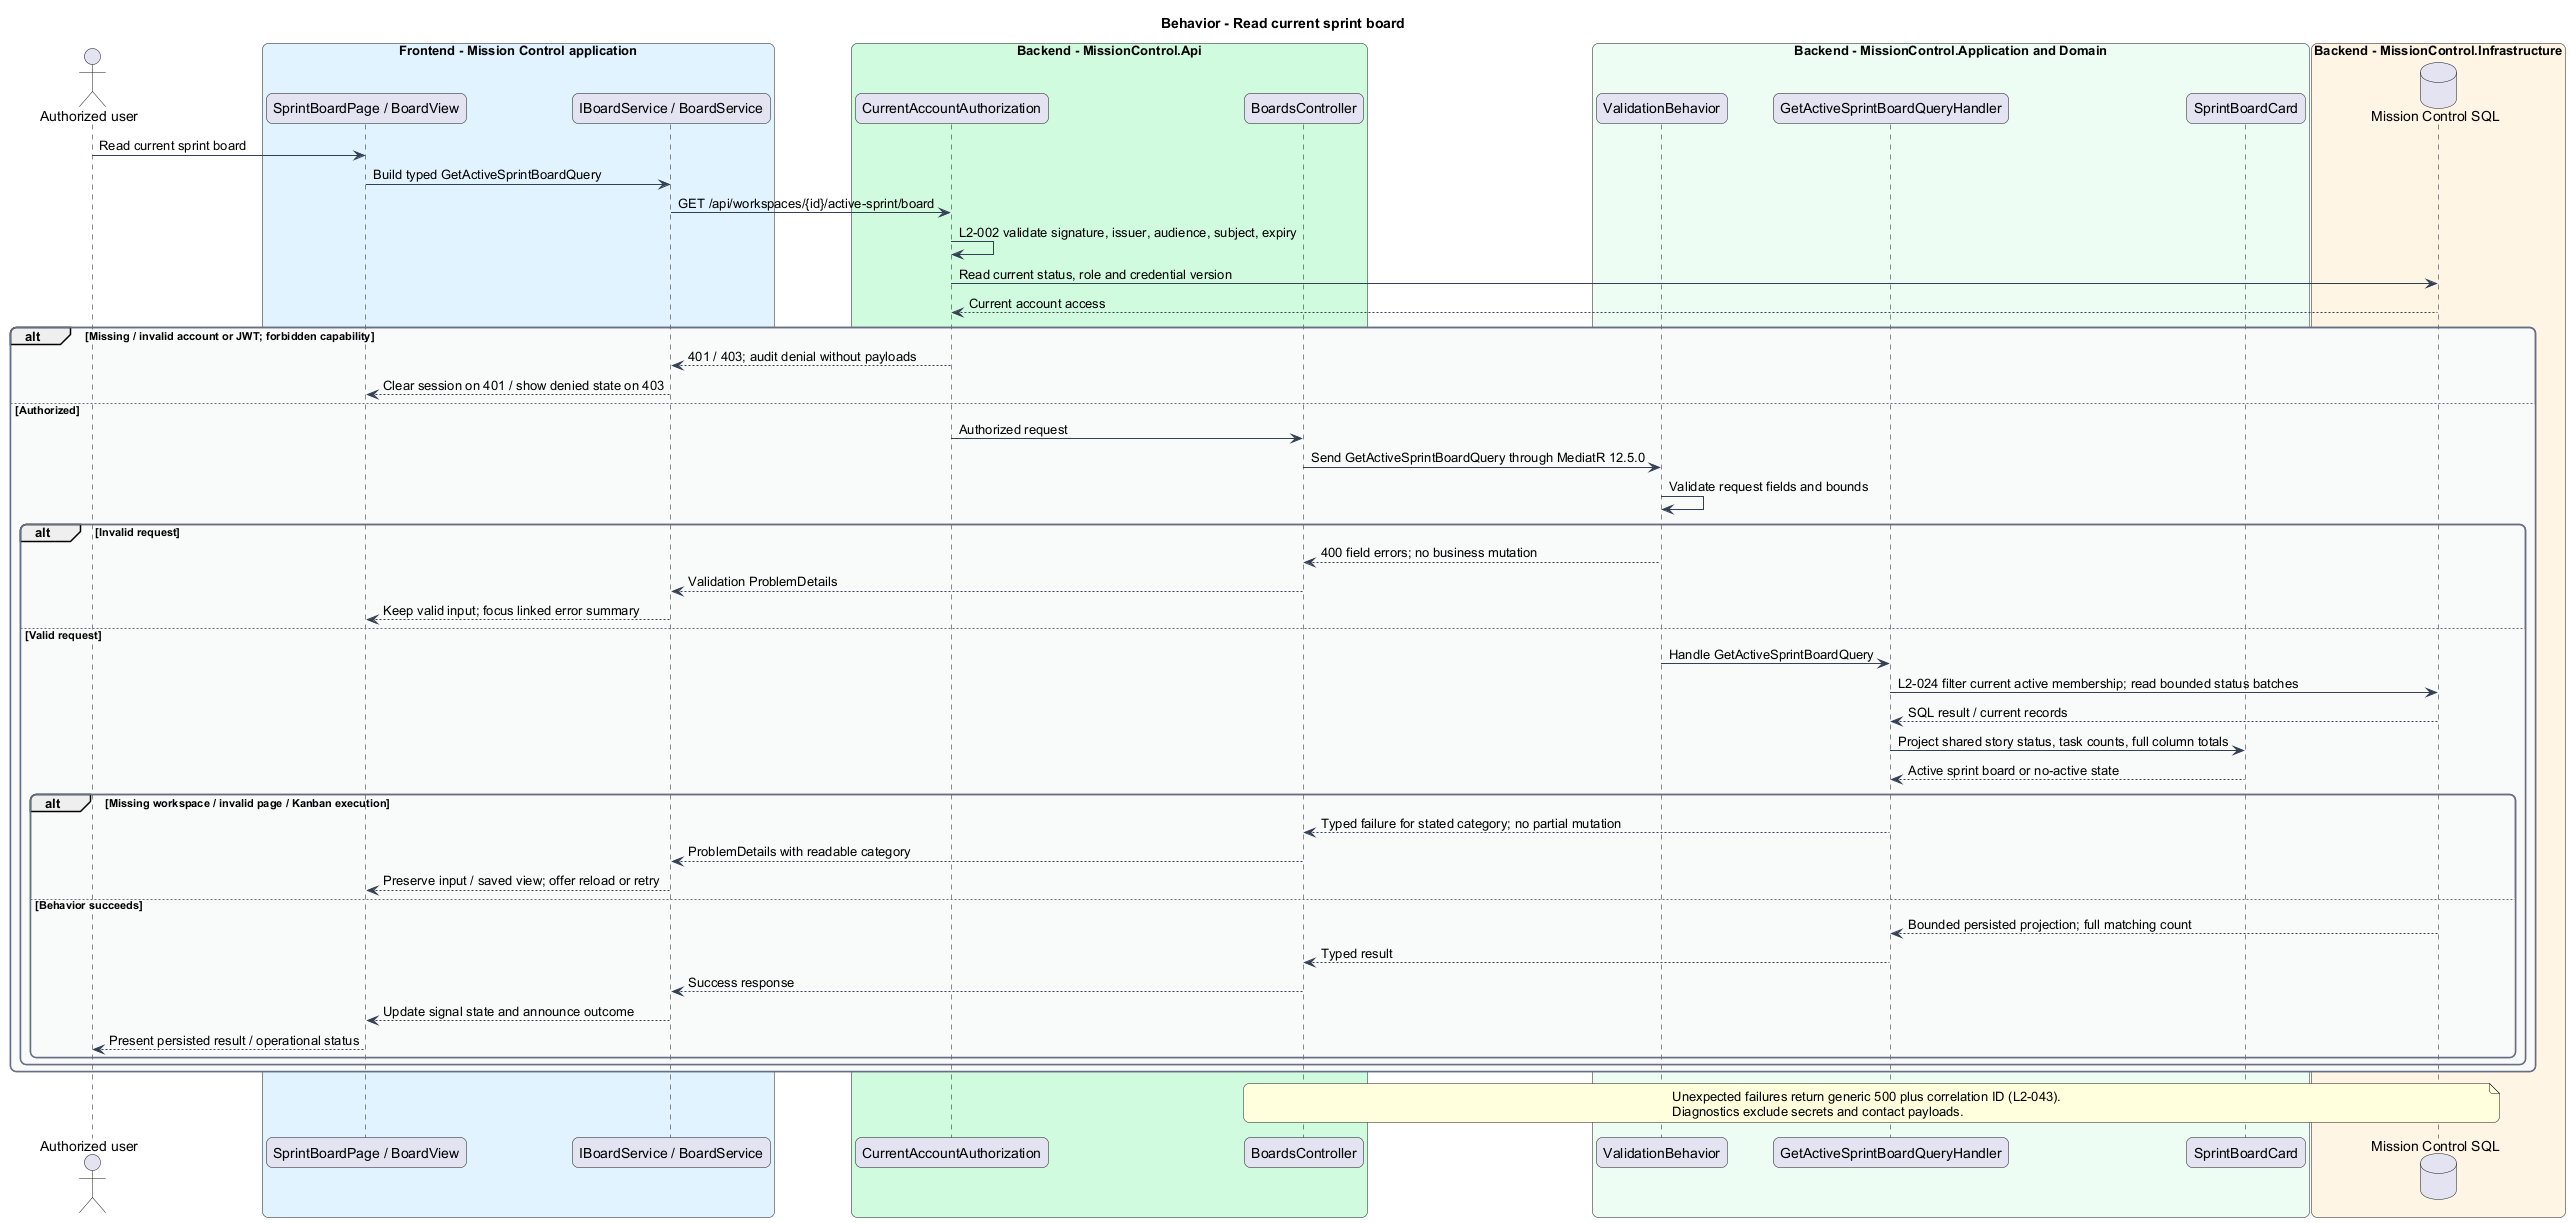

The diagram above was rendered by PlantUML. Its source (embedded in the PNG):
@startuml
skinparam backgroundColor #FFFFFF
skinparam shadowing false
skinparam roundcorner 12
skinparam defaultFontName Arial
skinparam ArrowColor #344054
skinparam rectangle {
  BorderColor #344054
  FontColor #101828
}
skinparam package {
  BorderColor #667085
  FontColor #101828
  BackgroundColor #F9FAFB
}
title Behavior - Read current sprint board
actor "Authorized user" as actor
box "Frontend - Mission Control application" #E0F2FE
  participant "SprintBoardPage / BoardView" as page
  participant "IBoardService / BoardService" as client
end box
box "Backend - MissionControl.Api" #D1FADF
  participant "CurrentAccountAuthorization" as access
  participant "BoardsController" as ctrl
end box
box "Backend - MissionControl.Application and Domain" #ECFDF3
  participant "ValidationBehavior" as validation
  participant "GetActiveSprintBoardQueryHandler" as handler
  participant "SprintBoardCard" as entity
end box
box "Backend - MissionControl.Infrastructure" #FFF4E5
  database "Mission Control SQL" as db
end box
actor -> page : Read current sprint board
page -> client : Build typed GetActiveSprintBoardQuery
client -> access : GET /api/workspaces/{id}/active-sprint/board
access -> access : L2-002 validate signature, issuer, audience, subject, expiry
access -> db : Read current status, role and credential version
db --> access : Current account access
alt Missing / invalid account or JWT; forbidden capability
  access --> client : 401 / 403; audit denial without payloads
  client --> page : Clear session on 401 / show denied state on 403
else Authorized
  access -> ctrl : Authorized request
ctrl -> validation : Send GetActiveSprintBoardQuery through MediatR 12.5.0
validation -> validation : Validate request fields and bounds
alt Invalid request
  validation --> ctrl : 400 field errors; no business mutation
  ctrl --> client : Validation ProblemDetails
  client --> page : Keep valid input; focus linked error summary
else Valid request
  validation -> handler : Handle GetActiveSprintBoardQuery
  handler -> db : L2-024 filter current active membership; read bounded status batches
  db --> handler : SQL result / current records
  handler -> entity : Project shared story status, task counts, full column totals
  entity --> handler : Active sprint board or no-active state
  alt Missing workspace / invalid page / Kanban execution
    handler --> ctrl : Typed failure for stated category; no partial mutation
    ctrl --> client : ProblemDetails with readable category
    client --> page : Preserve input / saved view; offer reload or retry
  else Behavior succeeds
    db --> handler : Bounded persisted projection; full matching count
    handler --> ctrl : Typed result
    ctrl --> client : Success response
    client --> page : Update signal state and announce outcome
    page --> actor : Present persisted result / operational status
  end
end
end
note over ctrl, db
Unexpected failures return generic 500 plus correlation ID (L2-043).
Diagnostics exclude secrets and contact payloads.
end note
@enduml